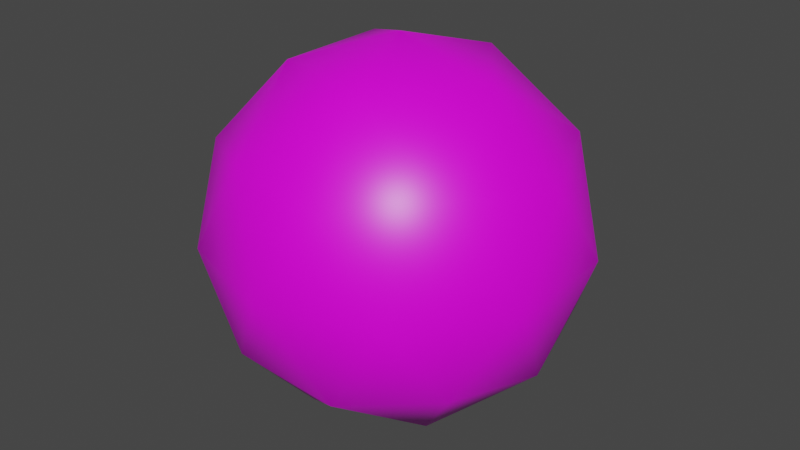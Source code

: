 # Source: cannon_ball.blend  (saved by Blender 2.91.10; exported with 4.5.12 LTS)
import bpy
from mathutils import Matrix  # noqa: F401  (used for matrix-valued properties, if any)

bpy.ops.wm.read_factory_settings(use_empty=True)
scene = bpy.context.scene
scene.name = 'Scene'

# ---- collections
col_collection = bpy.data.collections.new('Collection'); scene.collection.children.link(col_collection)

# ---- images (referenced by path relative to the original .blend; pixels are not part of the script)
import os
ASSET_DIR = os.environ.get("B2B_ASSET_DIR", "")  # directory of the original .blend (textures are referenced by path, not embedded)
HERE = os.path.dirname(os.path.abspath(__file__))  # packed textures are extracted next to this script under _unpacked/

def load_image(name, relpath, width, height, colorspace="sRGB"):
    """Load a texture the original file referenced (path relative to the .blend, or extracted next to this script)."""
    p = next((c for c in (os.path.join(HERE, relpath), os.path.join(ASSET_DIR, relpath)) if relpath and os.path.exists(c)), "")
    if p:
        img = bpy.data.images.load(p, check_existing=True)
        img.name = name
    else:  # same state as the original file: an image datablock whose file is absent (Cycles renders it pink)
        img = bpy.data.images.new(name, width, height)
        img.source = "FILE"
        img.filepath = "//" + (relpath or name)
    img.colorspace_settings.name = colorspace
    return img
img_tt_rts_buildings_blue_tga = load_image('TT_RTS_Buildings_blue.tga', 'TT_RTS_Buildings_blue.tga', 1024, 1024, 'sRGB')

# ---- materials (node trees are filled in below, after node groups)
mat_composite = bpy.data.materials.new('Composite')
mat_composite.alpha_threshold = 0.0
mat_composite.use_transparent_shadow = False
mat_composite.line_color = (0.0, 0.0, 0.0, 1.0)

# ---- material node trees
mat_composite.use_nodes = True; mat_composite.node_tree.nodes.clear()
_N = mat_composite.node_tree.nodes; _L = mat_composite.node_tree.links
n0 = _N.new('ShaderNodeOutputMaterial'); n0.name = 'Material Output'; n0.location = (300, 300)
n1 = _N.new('ShaderNodeBsdfPrincipled'); n1.name = 'Principled BSDF'; n1.location = (10, 300)
n1.distribution = 'GGX'
n1.subsurface_method = 'BURLEY'
n1.inputs[2].default_value = 0.4
n1.inputs[3].default_value = 1.45
n1.inputs[27].default_value = (0.0, 0.0, 0.0, 1.0)
n1.inputs[28].default_value = 1.0
n2 = _N.new('ShaderNodeTexImage'); n2.name = 'Image Texture'; n2.location = (-350, 275)
n2.image = img_tt_rts_buildings_blue_tga
_L.new(n1.outputs[0], n0.inputs[0])
_L.new(n2.outputs[0], n1.inputs[0])
n0.is_active_output = True

# ---- world
world_world = bpy.data.worlds.new('World'); scene.world = world_world
world_world.use_nodes = True; world_world.node_tree.nodes.clear()
_N = world_world.node_tree.nodes; _L = world_world.node_tree.links
n0 = _N.new('ShaderNodeOutputWorld'); n0.name = 'World Output'; n0.location = (300, 300)
n1 = _N.new('ShaderNodeBackground'); n1.name = 'Background'; n1.location = (10, 300)
n1.inputs[0].default_value = (0.05088, 0.05088, 0.05088, 1.0)
_L.new(n1.outputs[0], n0.inputs[0])
n0.is_active_output = True
world_world.color = (0.05088, 0.05088, 0.05088)
world_world.use_sun_shadow = False
world_world.sun_shadow_jitter_overblur = 0.0

# ---- meshes
me_icosphere = bpy.data.meshes.new('Icosphere')
me_icosphere.from_pydata([(0.0, 0.0, -1.0), (0.7236, -0.5257, -0.4472), (-0.2764, -0.8506, -0.4472), (-0.8944, 0.0, -0.4472), (-0.2764, 0.8506, -0.4472), (0.7236, 0.5257, -0.4472), (0.2764, -0.8506, 0.4472), (-0.7236, -0.5257, 0.4472), (-0.7236, 0.5257, 0.4472), (0.2764, 0.8506, 0.4472), (0.8944, 0.0, 0.4472), (0.0, 0.0, 1.0), (-0.1625, -0.5, -0.8507), (0.4253, -0.309, -0.8507), (0.2629, -0.809, -0.5257), (0.8506, 0.0, -0.5257), (0.4253, 0.309, -0.8507), (-0.5257, 0.0, -0.8507), (-0.6882, -0.5, -0.5257), (-0.1625, 0.5, -0.8507), (-0.6882, 0.5, -0.5257), (0.2629, 0.809, -0.5257), (0.9511, -0.309, 0.0), (0.9511, 0.309, 0.0), (0.0, -1.0, 0.0), (0.5878, -0.809, 0.0), (-0.9511, -0.309, 0.0), (-0.5878, -0.809, 0.0), (-0.5878, 0.809, 0.0), (-0.9511, 0.309, 0.0), (0.5878, 0.809, 0.0), (0.0, 1.0, 0.0), (0.6882, -0.5, 0.5257), (-0.2629, -0.809, 0.5257), (-0.8506, 0.0, 0.5257), (-0.2629, 0.809, 0.5257), (0.6882, 0.5, 0.5257), (0.1625, -0.5, 0.8507), (0.5257, 0.0, 0.8507), (-0.4253, -0.309, 0.8507), (-0.4253, 0.309, 0.8507), (0.1625, 0.5, 0.8507)], [], [(0, 13, 12), (1, 13, 15), (0, 12, 17), (0, 17, 19), (0, 19, 16), (1, 15, 22), (2, 14, 24), (3, 18, 26), (4, 20, 28), (5, 21, 30), (1, 22, 25), (2, 24, 27), (3, 26, 29), (4, 28, 31), (5, 30, 23), (6, 32, 37), (7, 33, 39), (8, 34, 40), (9, 35, 41), (10, 36, 38), (38, 41, 11), (38, 36, 41), (36, 9, 41), (41, 40, 11), (41, 35, 40), (35, 8, 40), (40, 39, 11), (40, 34, 39), (34, 7, 39), (39, 37, 11), (39, 33, 37), (33, 6, 37), (37, 38, 11), (37, 32, 38), (32, 10, 38), (23, 36, 10), (23, 30, 36), (30, 9, 36), (31, 35, 9), (31, 28, 35), (28, 8, 35), (29, 34, 8), (29, 26, 34), (26, 7, 34), (27, 33, 7), (27, 24, 33), (24, 6, 33), (25, 32, 6), (25, 22, 32), (22, 10, 32), (30, 31, 9), (30, 21, 31), (21, 4, 31), (28, 29, 8), (28, 20, 29), (20, 3, 29), (26, 27, 7), (26, 18, 27), (18, 2, 27), (24, 25, 6), (24, 14, 25), (14, 1, 25), (22, 23, 10), (22, 15, 23), (15, 5, 23), (16, 21, 5), (16, 19, 21), (19, 4, 21), (19, 20, 4), (19, 17, 20), (17, 3, 20), (17, 18, 3), (17, 12, 18), (12, 2, 18), (15, 16, 5), (15, 13, 16), (13, 0, 16), (12, 14, 2), (12, 13, 14), (13, 1, 14)])
me_icosphere.polygons.foreach_set('use_smooth', [True] * 80)
_uv = me_icosphere.uv_layers.new(name='UVMap')
_uv.uv.foreach_set('vector', [0.3287, 0.1279, 0.33, 0.1257, 0.3275, 0.1257, 0.3312, 0.1236, 0.3325, 0.1257, 0.3337, 0.1236, 0.3487, 0.1279, 0.3499, 0.1257, 0.3474, 0.1257, 0.3437, 0.1279, 0.3449, 0.1257, 0.3424, 0.1257, 0.3387, 0.1279, 0.3399, 0.1257, 0.3375, 0.1257, 0.3312, 0.1236, 0.3337, 0.1236, 0.3325, 0.1214, 0.3262, 0.1236, 0.3287, 0.1236, 0.3275, 0.1214, 0.3462, 0.1236, 0.3487, 0.1236, 0.3474, 0.1214, 0.3412, 0.1236, 0.3437, 0.1236, 0.3424, 0.1214, 0.3362, 0.1236, 0.3387, 0.1236, 0.3375, 0.1214, 0.3312, 0.1236, 0.3325, 0.1214, 0.33, 0.1214, 0.3262, 0.1236, 0.3275, 0.1214, 0.325, 0.1214, 0.3462, 0.1236, 0.3474, 0.1214, 0.3449, 0.1214, 0.3412, 0.1236, 0.3424, 0.1214, 0.3399, 0.1214, 0.3362, 0.1236, 0.3375, 0.1214, 0.335, 0.1214, 0.3287, 0.1192, 0.3312, 0.1192, 0.33, 0.1171, 0.3237, 0.1192, 0.3262, 0.1192, 0.325, 0.1171, 0.3437, 0.1192, 0.3462, 0.1192, 0.3449, 0.1171, 0.3387, 0.1192, 0.3412, 0.1192, 0.3399, 0.1171, 0.3337, 0.1192, 0.3362, 0.1192, 0.335, 0.1171, 0.335, 0.1171, 0.3375, 0.1171, 0.3362, 0.1149, 0.335, 0.1171, 0.3362, 0.1192, 0.3375, 0.1171, 0.3362, 0.1192, 0.3387, 0.1192, 0.3375, 0.1171, 0.3399, 0.1171, 0.3424, 0.1171, 0.3412, 0.1149, 0.3399, 0.1171, 0.3412, 0.1192, 0.3424, 0.1171, 0.3412, 0.1192, 0.3437, 0.1192, 0.3424, 0.1171, 0.3449, 0.1171, 0.3474, 0.1171, 0.3462, 0.1149, 0.3449, 0.1171, 0.3462, 0.1192, 0.3474, 0.1171, 0.3462, 0.1192, 0.3487, 0.1192, 0.3474, 0.1171, 0.325, 0.1171, 0.3275, 0.1171, 0.3262, 0.1149, 0.325, 0.1171, 0.3262, 0.1192, 0.3275, 0.1171, 0.3262, 0.1192, 0.3287, 0.1192, 0.3275, 0.1171, 0.33, 0.1171, 0.3325, 0.1171, 0.3312, 0.1149, 0.33, 0.1171, 0.3312, 0.1192, 0.3325, 0.1171, 0.3312, 0.1192, 0.3337, 0.1192, 0.3325, 0.1171, 0.335, 0.1214, 0.3362, 0.1192, 0.3337, 0.1192, 0.335, 0.1214, 0.3375, 0.1214, 0.3362, 0.1192, 0.3375, 0.1214, 0.3387, 0.1192, 0.3362, 0.1192, 0.3399, 0.1214, 0.3412, 0.1192, 0.3387, 0.1192, 0.3399, 0.1214, 0.3424, 0.1214, 0.3412, 0.1192, 0.3424, 0.1214, 0.3437, 0.1192, 0.3412, 0.1192, 0.3449, 0.1214, 0.3462, 0.1192, 0.3437, 0.1192, 0.3449, 0.1214, 0.3474, 0.1214, 0.3462, 0.1192, 0.3474, 0.1214, 0.3487, 0.1192, 0.3462, 0.1192, 0.325, 0.1214, 0.3262, 0.1192, 0.3237, 0.1192, 0.325, 0.1214, 0.3275, 0.1214, 0.3262, 0.1192, 0.3275, 0.1214, 0.3287, 0.1192, 0.3262, 0.1192, 0.33, 0.1214, 0.3312, 0.1192, 0.3287, 0.1192, 0.33, 0.1214, 0.3325, 0.1214, 0.3312, 0.1192, 0.3325, 0.1214, 0.3337, 0.1192, 0.3312, 0.1192, 0.3375, 0.1214, 0.3399, 0.1214, 0.3387, 0.1192, 0.3375, 0.1214, 0.3387, 0.1236, 0.3399, 0.1214, 0.3387, 0.1236, 0.3412, 0.1236, 0.3399, 0.1214, 0.3424, 0.1214, 0.3449, 0.1214, 0.3437, 0.1192, 0.3424, 0.1214, 0.3437, 0.1236, 0.3449, 0.1214, 0.3437, 0.1236, 0.3462, 0.1236, 0.3449, 0.1214, 0.3474, 0.1214, 0.3499, 0.1214, 0.3487, 0.1192, 0.3474, 0.1214, 0.3487, 0.1236, 0.3499, 0.1214, 0.3487, 0.1236, 0.3512, 0.1236, 0.3499, 0.1214, 0.3275, 0.1214, 0.33, 0.1214, 0.3287, 0.1192, 0.3275, 0.1214, 0.3287, 0.1236, 0.33, 0.1214, 0.3287, 0.1236, 0.3312, 0.1236, 0.33, 0.1214, 0.3325, 0.1214, 0.335, 0.1214, 0.3337, 0.1192, 0.3325, 0.1214, 0.3337, 0.1236, 0.335, 0.1214, 0.3337, 0.1236, 0.3362, 0.1236, 0.335, 0.1214, 0.3375, 0.1257, 0.3387, 0.1236, 0.3362, 0.1236, 0.3375, 0.1257, 0.3399, 0.1257, 0.3387, 0.1236, 0.3399, 0.1257, 0.3412, 0.1236, 0.3387, 0.1236, 0.3424, 0.1257, 0.3437, 0.1236, 0.3412, 0.1236, 0.3424, 0.1257, 0.3449, 0.1257, 0.3437, 0.1236, 0.3449, 0.1257, 0.3462, 0.1236, 0.3437, 0.1236, 0.3474, 0.1257, 0.3487, 0.1236, 0.3462, 0.1236, 0.3474, 0.1257, 0.3499, 0.1257, 0.3487, 0.1236, 0.3499, 0.1257, 0.3512, 0.1236, 0.3487, 0.1236, 0.3337, 0.1236, 0.335, 0.1257, 0.3362, 0.1236, 0.3337, 0.1236, 0.3325, 0.1257, 0.335, 0.1257, 0.3325, 0.1257, 0.3337, 0.1279, 0.335, 0.1257, 0.3275, 0.1257, 0.3287, 0.1236, 0.3262, 0.1236, 0.3275, 0.1257, 0.33, 0.1257, 0.3287, 0.1236, 0.33, 0.1257, 0.3312, 0.1236, 0.3287, 0.1236])
me_icosphere.materials.append(mat_composite)
me_icosphere.use_remesh_fix_poles = True
me_icosphere.use_remesh_preserve_attributes = False
me_icosphere.use_mirror_vertex_groups = False
me_icosphere.update()

# ---- objects
ob_cannonball = bpy.data.objects.new('Cannonball', me_icosphere)

# ---- transforms, parenting, visibility, modifiers, constraints
ob_cannonball.location = (0.0, 0.0, 0.0)
ob_cannonball.lineart.crease_threshold = 0.0

# ---- collection membership
col_collection.objects.link(ob_cannonball)

# ---- scene / render settings (as saved in the file)
scene.frame_start = 1; scene.frame_end = 250; scene.frame_set(1)
scene.render.engine = 'BLENDER_EEVEE_NEXT'
scene.cycles.use_denoising = False
scene.cycles.samples = 128
scene.cycles.sampling_pattern = 'TABULATED_SOBOL'
scene.cycles.use_adaptive_sampling = False
scene.cycles.use_light_tree = False
scene.view_settings.view_transform = 'Filmic'
bpy.context.view_layer.update()

# ---- added for rendering (the .blend has no active camera and no usable light): camera, sun
cam_auto = bpy.data.cameras.new('AutoCamera')
cam_auto.lens = 50.0
cam_auto.sensor_width = 36.0
cam_auto.clip_end = 1000.0
ob_auto_camera = bpy.data.objects.new('AutoCamera', cam_auto)
scene.collection.objects.link(ob_auto_camera)
ob_auto_camera.location = (3.15365, -3.78438, 2.52292)
ob_auto_camera.rotation_euler = (1.09748, -7.21219e-08, 0.694738)
scene.camera = ob_auto_camera
light_auto_sun = bpy.data.lights.new('AutoSun', 'SUN')
light_auto_sun.energy = 3.0
light_auto_sun.angle = 0.0523599
ob_auto_sun = bpy.data.objects.new('AutoSun', light_auto_sun)
scene.collection.objects.link(ob_auto_sun)
ob_auto_sun.rotation_euler = (0.872665, 0.174533, 0.523599)
bpy.context.view_layer.update()
